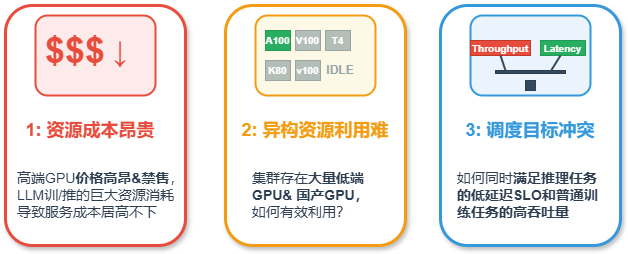

The diagram above was exported from draw.io. Its source (the exported page's mxGraphModel, read from the mxfile embedded in the PNG):
<mxGraphModel dx="1303" dy="1081" grid="1" gridSize="10" guides="1" tooltips="1" connect="1" arrows="1" fold="1" page="1" pageScale="1" pageWidth="1400" pageHeight="800" math="0" shadow="0">
  <root>
    <mxCell id="0" />
    <mxCell id="1" parent="0" />
    <mxCell id="problem1_bg" value="" style="rounded=1;whiteSpace=wrap;html=1;fillColor=#ffffff;strokeColor=#e74c3c;strokeWidth=3;shadow=1;" parent="1" vertex="1">
      <mxGeometry x="170" y="160" width="180" height="240" as="geometry" />
    </mxCell>
    <mxCell id="icon1_bg" value="" style="rounded=1;whiteSpace=wrap;html=1;fillColor=#fdebeb;strokeColor=#e74c3c;strokeWidth=2;" parent="1" vertex="1">
      <mxGeometry x="200" y="170" width="120" height="80" as="geometry" />
    </mxCell>
    <mxCell id="money_icon" value="$$$" style="text;html=1;strokeColor=none;fillColor=none;align=center;verticalAlign=middle;whiteSpace=wrap;rounded=0;fontSize=36;fontStyle=1;fontColor=#e74c3c;" parent="1" vertex="1">
      <mxGeometry x="220" y="185" width="40" height="40" as="geometry" />
    </mxCell>
    <mxCell id="down_arrow" value="↓" style="text;html=1;strokeColor=none;fillColor=none;align=center;verticalAlign=middle;whiteSpace=wrap;rounded=0;fontSize=30;fontColor=#e74c3c;fontStyle=1;" parent="1" vertex="1">
      <mxGeometry x="270" y="190" width="30" height="30" as="geometry" />
    </mxCell>
    <mxCell id="problem1_title" value="1: 资源成本昂贵" style="text;html=1;strokeColor=none;fillColor=none;align=center;verticalAlign=middle;whiteSpace=wrap;rounded=0;fontSize=18;fontStyle=1;fontColor=#e74c3c;" parent="1" vertex="1">
      <mxGeometry x="170" y="270" width="170" height="30" as="geometry" />
    </mxCell>
    <mxCell id="problem1_desc" value="高端GPU&lt;b&gt;价格高昂&amp;amp;禁售&lt;/b&gt;，LLM训/推的巨大资源消耗导致服务成本居高不下" style="text;html=1;strokeColor=none;fillColor=none;align=left;verticalAlign=middle;whiteSpace=wrap;rounded=0;fontSize=14;fontColor=#2c3e50;spacingLeft=10;spacingRight=10;" parent="1" vertex="1">
      <mxGeometry x="170" y="300" width="190" height="100" as="geometry" />
    </mxCell>
    <mxCell id="problem2_bg" value="" style="rounded=1;whiteSpace=wrap;html=1;fillColor=#ffffff;strokeColor=#f39c12;strokeWidth=3;shadow=1;" parent="1" vertex="1">
      <mxGeometry x="390" y="160" width="180" height="240" as="geometry" />
    </mxCell>
    <mxCell id="icon2_bg" value="" style="rounded=1;whiteSpace=wrap;html=1;fillColor=#fef9e7;strokeColor=#f39c12;strokeWidth=2;" parent="1" vertex="1">
      <mxGeometry x="420" y="170" width="120" height="80" as="geometry" />
    </mxCell>
    <mxCell id="gpu1" value="A100" style="rounded=0;whiteSpace=wrap;html=1;fillColor=#27ae60;strokeColor=#229954;fontSize=10;fontStyle=1;fontColor=#ffffff;" parent="1" vertex="1">
      <mxGeometry x="430" y="185" width="25" height="20" as="geometry" />
    </mxCell>
    <mxCell id="gpu2" value="V100" style="rounded=0;whiteSpace=wrap;html=1;fillColor=#95a5a6;strokeColor=#7f8c8d;fontSize=10;fontStyle=1;fontColor=#ffffff;opacity=70;" parent="1" vertex="1">
      <mxGeometry x="460" y="185" width="25" height="20" as="geometry" />
    </mxCell>
    <mxCell id="gpu3" value="T4" style="rounded=0;whiteSpace=wrap;html=1;fillColor=#95a5a6;strokeColor=#7f8c8d;fontSize=10;fontStyle=1;fontColor=#ffffff;opacity=70;" parent="1" vertex="1">
      <mxGeometry x="490" y="185" width="25" height="20" as="geometry" />
    </mxCell>
    <mxCell id="gpu4" value="K80" style="rounded=0;whiteSpace=wrap;html=1;fillColor=#95a5a6;strokeColor=#7f8c8d;fontSize=10;fontStyle=1;fontColor=#ffffff;opacity=70;" parent="1" vertex="1">
      <mxGeometry x="430" y="215" width="25" height="20" as="geometry" />
    </mxCell>
    <mxCell id="gpu5" value="v100" style="rounded=0;whiteSpace=wrap;html=1;fillColor=#95a5a6;strokeColor=#7f8c8d;fontSize=10;fontStyle=1;fontColor=#ffffff;opacity=70;" parent="1" vertex="1">
      <mxGeometry x="460" y="215" width="25" height="20" as="geometry" />
    </mxCell>
    <mxCell id="idle_label" value="IDLE" style="text;html=1;strokeColor=none;fillColor=none;align=center;verticalAlign=middle;whiteSpace=wrap;rounded=0;fontSize=12;fontColor=#95a5a6;fontStyle=1;" parent="1" vertex="1">
      <mxGeometry x="490" y="215" width="30" height="20" as="geometry" />
    </mxCell>
    <mxCell id="problem2_title" value="2: 异构资源利用难" style="text;html=1;strokeColor=none;fillColor=none;align=center;verticalAlign=middle;whiteSpace=wrap;rounded=0;fontSize=18;fontStyle=1;fontColor=#f39c12;" parent="1" vertex="1">
      <mxGeometry x="390" y="270" width="180" height="30" as="geometry" />
    </mxCell>
    <mxCell id="problem2_desc" value="集群存在&lt;b&gt;大量低端GPU&amp;amp; 国产GPU，&lt;/b&gt;如何有效利用？" style="text;html=1;strokeColor=none;fillColor=none;align=left;verticalAlign=middle;whiteSpace=wrap;rounded=0;fontSize=14;fontColor=#2c3e50;spacingLeft=10;spacingRight=10;" parent="1" vertex="1">
      <mxGeometry x="405" y="310" width="150" height="80" as="geometry" />
    </mxCell>
    <mxCell id="problem3_bg" value="" style="rounded=1;whiteSpace=wrap;html=1;fillColor=#ffffff;strokeColor=#3498db;strokeWidth=3;shadow=1;" parent="1" vertex="1">
      <mxGeometry x="605" y="160" width="180" height="240" as="geometry" />
    </mxCell>
    <mxCell id="icon3_bg" value="" style="rounded=1;whiteSpace=wrap;html=1;fillColor=#ebf3fd;strokeColor=#3498db;strokeWidth=2;" parent="1" vertex="1">
      <mxGeometry x="635" y="170" width="120" height="80" as="geometry" />
    </mxCell>
    <mxCell id="scale_base" value="" style="rounded=0;whiteSpace=wrap;html=1;fillColor=#34495e;strokeColor=#2c3e50;" parent="1" vertex="1">
      <mxGeometry x="690" y="235" width="10" height="10" as="geometry" />
    </mxCell>
    <mxCell id="scale_beam" value="" style="rounded=0;whiteSpace=wrap;html=1;fillColor=#34495e;strokeColor=#2c3e50;" parent="1" vertex="1">
      <mxGeometry x="660" y="225" width="70" height="3" as="geometry" />
    </mxCell>
    <mxCell id="throughput" value="Throughput" style="rounded=0;whiteSpace=wrap;html=1;fillColor=#e74c3c;strokeColor=#c0392b;fontSize=10;fontStyle=1;fontColor=#ffffff;" parent="1" vertex="1">
      <mxGeometry x="635" y="195" width="60" height="15" as="geometry" />
    </mxCell>
    <mxCell id="latency" value="Latency" style="rounded=0;whiteSpace=wrap;html=1;fillColor=#27ae60;strokeColor=#229954;fontSize=10;fontStyle=1;fontColor=#ffffff;" parent="1" vertex="1">
      <mxGeometry x="705" y="195" width="45" height="15" as="geometry" />
    </mxCell>
    <mxCell id="scale_left" value="" style="endArrow=none;html=1;rounded=0;strokeWidth=2;strokeColor=#34495e;exitX=0.5;exitY=1;exitDx=0;exitDy=0;" parent="1" edge="1" source="throughput">
      <mxGeometry width="50" height="50" relative="1" as="geometry">
        <mxPoint x="675" y="226" as="sourcePoint" />
        <mxPoint x="670" y="225" as="targetPoint" />
      </mxGeometry>
    </mxCell>
    <mxCell id="scale_right" value="" style="endArrow=none;html=1;rounded=0;strokeWidth=2;strokeColor=#34495e;" parent="1" edge="1">
      <mxGeometry width="50" height="50" relative="1" as="geometry">
        <mxPoint x="715" y="226" as="sourcePoint" />
        <mxPoint x="725" y="210" as="targetPoint" />
      </mxGeometry>
    </mxCell>
    <mxCell id="problem3_title" value="3: 调度目标冲突" style="text;html=1;strokeColor=none;fillColor=none;align=center;verticalAlign=middle;whiteSpace=wrap;rounded=0;fontSize=18;fontStyle=1;fontColor=#3498db;" parent="1" vertex="1">
      <mxGeometry x="610" y="270" width="170" height="30" as="geometry" />
    </mxCell>
    <mxCell id="problem3_desc" value="如何同时&lt;b&gt;满足推理任务的低延迟SLO和普通训练任务的高吞吐量&lt;/b&gt;" style="text;html=1;strokeColor=none;fillColor=none;align=left;verticalAlign=middle;whiteSpace=wrap;rounded=0;fontSize=14;fontColor=#2c3e50;spacingLeft=10;spacingRight=10;" parent="1" vertex="1">
      <mxGeometry x="610" y="300" width="170" height="100" as="geometry" />
    </mxCell>
  </root>
</mxGraphModel>